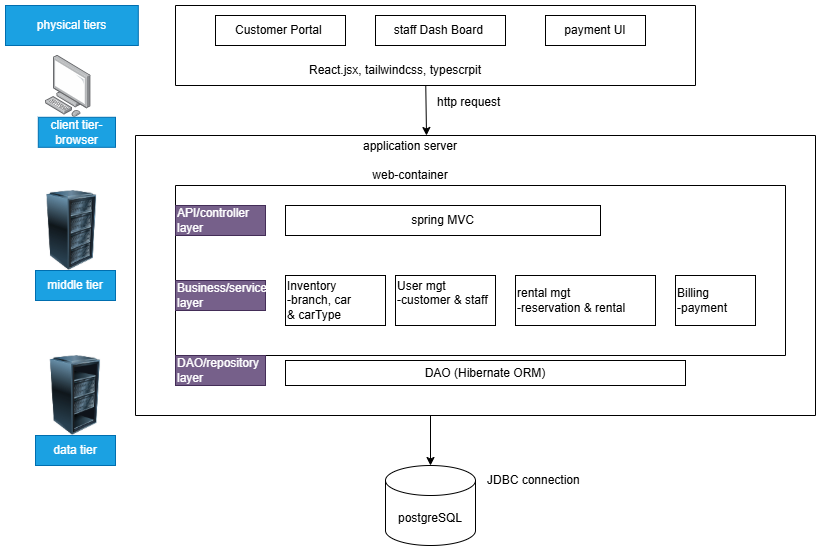

The diagram above was exported from draw.io. Its source (the exported page's mxGraphModel, read from the mxfile embedded in the PNG):
<mxGraphModel dx="774" dy="531" grid="1" gridSize="10" guides="1" tooltips="1" connect="1" arrows="1" fold="1" page="1" pageScale="1" pageWidth="850" pageHeight="1100" math="0" shadow="0">
  <root>
    <mxCell id="0" />
    <mxCell id="1" parent="0" />
    <mxCell id="U9oVLthcy7Zrv0o8rGlD-19" parent="1" style="swimlane;startSize=0;" value="" vertex="1">
      <mxGeometry height="170" width="610" x="260" y="280" as="geometry" />
    </mxCell>
    <mxCell id="U9oVLthcy7Zrv0o8rGlD-27" parent="1" style="swimlane;startSize=0;" value="" vertex="1">
      <mxGeometry height="80" width="520" x="260" y="100" as="geometry" />
    </mxCell>
    <mxCell id="U9oVLthcy7Zrv0o8rGlD-23" parent="U9oVLthcy7Zrv0o8rGlD-27" style="html=1;whiteSpace=wrap;" value="staff Dash Board&amp;nbsp;" vertex="1">
      <mxGeometry height="30" width="130" x="200" y="10" as="geometry" />
    </mxCell>
    <mxCell id="U9oVLthcy7Zrv0o8rGlD-1" parent="U9oVLthcy7Zrv0o8rGlD-27" style="html=1;whiteSpace=wrap;" value="&lt;div&gt;Customer Portal&lt;span style=&quot;background-color: transparent; color: light-dark(rgb(0, 0, 0), rgb(255, 255, 255));&quot;&gt;&amp;nbsp;&lt;/span&gt;&lt;/div&gt;" vertex="1">
      <mxGeometry height="30" width="130" x="40" y="10" as="geometry" />
    </mxCell>
    <mxCell id="U9oVLthcy7Zrv0o8rGlD-24" parent="U9oVLthcy7Zrv0o8rGlD-27" style="html=1;whiteSpace=wrap;" value="&lt;div&gt;payment UI&lt;/div&gt;" vertex="1">
      <mxGeometry height="30" width="100" x="370" y="10" as="geometry" />
    </mxCell>
    <mxCell id="U9oVLthcy7Zrv0o8rGlD-53" parent="U9oVLthcy7Zrv0o8rGlD-27" style="text;html=1;whiteSpace=wrap;strokeColor=none;fillColor=none;align=center;verticalAlign=middle;rounded=0;" value="React.jsx, tailwindcss, typescrpit" vertex="1">
      <mxGeometry height="30" width="320" x="60" y="50" as="geometry" />
    </mxCell>
    <mxCell id="U9oVLthcy7Zrv0o8rGlD-30" parent="1" style="html=1;whiteSpace=wrap;fillColor=#1ba1e2;fontColor=#ffffff;strokeColor=#006EAF;" value="&lt;div&gt;physical tiers&lt;/div&gt;" vertex="1">
      <mxGeometry height="40" width="132.8" x="90" y="100" as="geometry" />
    </mxCell>
    <mxCell id="U9oVLthcy7Zrv0o8rGlD-32" parent="1" style="text;html=1;whiteSpace=wrap;strokeColor=#006EAF;fillColor=#1ba1e2;align=center;verticalAlign=middle;rounded=0;fontColor=#ffffff;" value="middle tier" vertex="1">
      <mxGeometry height="30" width="80" x="120" y="365" as="geometry" />
    </mxCell>
    <mxCell id="U9oVLthcy7Zrv0o8rGlD-33" parent="1" style="text;html=1;whiteSpace=wrap;strokeColor=#006EAF;fillColor=#1ba1e2;align=center;verticalAlign=middle;rounded=0;fontColor=#ffffff;" value="client tier-browser" vertex="1">
      <mxGeometry height="30" width="77.2" x="122.8" y="211.8" as="geometry" />
    </mxCell>
    <mxCell id="U9oVLthcy7Zrv0o8rGlD-35" parent="1" style="shape=cylinder3;whiteSpace=wrap;html=1;boundedLbl=1;backgroundOutline=1;size=15;" value="postgreSQL" vertex="1">
      <mxGeometry height="80" width="90" x="470" y="560" as="geometry" />
    </mxCell>
    <mxCell id="U9oVLthcy7Zrv0o8rGlD-41" parent="1" style="text;html=1;whiteSpace=wrap;strokeColor=#006EAF;fillColor=#1ba1e2;align=center;verticalAlign=middle;rounded=0;fontColor=#ffffff;" value="data tier" vertex="1">
      <mxGeometry height="30" width="80" x="120" y="530" as="geometry" />
    </mxCell>
    <mxCell id="U9oVLthcy7Zrv0o8rGlD-42" parent="1" style="image;html=1;image=img/lib/clip_art/computers/Server_Rack_128x128.png" value="" vertex="1">
      <mxGeometry height="80" width="80" x="116.4" y="285" as="geometry" />
    </mxCell>
    <mxCell id="U9oVLthcy7Zrv0o8rGlD-44" parent="1" style="image;html=1;image=img/lib/clip_art/computers/Server_Rack_Partial_128x128.png" value="" vertex="1">
      <mxGeometry height="80" width="80" x="120" y="450" as="geometry" />
    </mxCell>
    <mxCell id="U9oVLthcy7Zrv0o8rGlD-45" parent="1" style="image;points=[];aspect=fixed;html=1;align=center;shadow=0;dashed=0;image=img/lib/allied_telesis/computer_and_terminals/Personal_Computer.svg;" value="" vertex="1">
      <mxGeometry height="61.800000000000004" width="45.6" x="130" y="150" as="geometry" />
    </mxCell>
    <mxCell id="U9oVLthcy7Zrv0o8rGlD-52" parent="1" style="text;html=1;whiteSpace=wrap;strokeColor=none;fillColor=none;align=left;verticalAlign=middle;rounded=0;" value="JDBC connection" vertex="1">
      <mxGeometry height="30" width="130" x="570" y="560" as="geometry" />
    </mxCell>
    <mxCell id="U9oVLthcy7Zrv0o8rGlD-57" parent="1" style="swimlane;startSize=0;" value="" vertex="1">
      <mxGeometry height="280" width="680" x="220" y="230" as="geometry" />
    </mxCell>
    <mxCell id="U9oVLthcy7Zrv0o8rGlD-2" parent="U9oVLthcy7Zrv0o8rGlD-57" style="html=1;whiteSpace=wrap;" value="spring MVC" vertex="1">
      <mxGeometry height="30" width="315" x="150" y="70" as="geometry" />
    </mxCell>
    <mxCell id="U9oVLthcy7Zrv0o8rGlD-6" parent="U9oVLthcy7Zrv0o8rGlD-57" style="html=1;whiteSpace=wrap;align=left;" value="&lt;div&gt;Billing&lt;/div&gt;&lt;span style=&quot;background-color: transparent; color: light-dark(rgb(0, 0, 0), rgb(255, 255, 255));&quot;&gt;-payment&lt;/span&gt;" vertex="1">
      <mxGeometry height="50" width="80" x="540" y="140" as="geometry" />
    </mxCell>
    <mxCell id="U9oVLthcy7Zrv0o8rGlD-54" parent="U9oVLthcy7Zrv0o8rGlD-57" style="html=1;whiteSpace=wrap;align=left;" value="&lt;div&gt;&lt;span style=&quot;background-color: transparent; color: light-dark(rgb(0, 0, 0), rgb(255, 255, 255));&quot;&gt;rental mgt&lt;/span&gt;&lt;/div&gt;&lt;div&gt;&lt;span style=&quot;background-color: transparent; color: light-dark(rgb(0, 0, 0), rgb(255, 255, 255));&quot;&gt;-reservation &amp;amp;&amp;nbsp;&lt;/span&gt;&lt;span style=&quot;background-color: transparent; color: light-dark(rgb(0, 0, 0), rgb(255, 255, 255));&quot;&gt;rental&lt;/span&gt;&lt;/div&gt;" vertex="1">
      <mxGeometry height="50" width="140" x="380" y="140" as="geometry" />
    </mxCell>
    <mxCell id="U9oVLthcy7Zrv0o8rGlD-4" parent="U9oVLthcy7Zrv0o8rGlD-57" style="html=1;whiteSpace=wrap;align=left;" value="&lt;div&gt;&lt;span style=&quot;background-color: transparent; color: light-dark(rgb(0, 0, 0), rgb(255, 255, 255));&quot;&gt;User mgt&lt;/span&gt;&lt;/div&gt;&lt;div&gt;&lt;span style=&quot;background-color: transparent; color: light-dark(rgb(0, 0, 0), rgb(255, 255, 255));&quot;&gt;-customer &amp;amp; staff&lt;/span&gt;&lt;/div&gt;&lt;div&gt;&lt;br&gt;&lt;/div&gt;" vertex="1">
      <mxGeometry height="50" width="100" x="260" y="140" as="geometry" />
    </mxCell>
    <mxCell id="U9oVLthcy7Zrv0o8rGlD-3" parent="U9oVLthcy7Zrv0o8rGlD-57" style="html=1;whiteSpace=wrap;align=left;" value="&lt;div&gt;&lt;br&gt;&lt;/div&gt;Inventory&lt;div&gt;&lt;span style=&quot;background-color: transparent; color: light-dark(rgb(0, 0, 0), rgb(255, 255, 255));&quot;&gt;-branch, car &amp;amp;&amp;nbsp;&lt;/span&gt;&lt;span style=&quot;background-color: transparent; color: light-dark(rgb(0, 0, 0), rgb(255, 255, 255));&quot;&gt;carType&lt;/span&gt;&lt;div&gt;&lt;br&gt;&lt;/div&gt;&lt;/div&gt;" vertex="1">
      <mxGeometry height="50" width="100" x="150" y="140" as="geometry" />
    </mxCell>
    <mxCell id="U9oVLthcy7Zrv0o8rGlD-66" parent="U9oVLthcy7Zrv0o8rGlD-57" style="text;html=1;whiteSpace=wrap;strokeColor=#432D57;fillColor=#76608a;align=left;verticalAlign=middle;rounded=0;fontColor=#ffffff;" value="Business/service layer" vertex="1">
      <mxGeometry height="30" width="90" x="40" y="145" as="geometry" />
    </mxCell>
    <mxCell id="U9oVLthcy7Zrv0o8rGlD-65" parent="U9oVLthcy7Zrv0o8rGlD-57" style="text;html=1;whiteSpace=wrap;strokeColor=#432D57;fillColor=#76608a;align=left;verticalAlign=middle;rounded=0;fontColor=#ffffff;" value="DAO/repository layer" vertex="1">
      <mxGeometry height="30" width="90" x="40" y="220" as="geometry" />
    </mxCell>
    <mxCell id="U9oVLthcy7Zrv0o8rGlD-58" parent="U9oVLthcy7Zrv0o8rGlD-57" style="text;html=1;whiteSpace=wrap;strokeColor=none;fillColor=none;align=center;verticalAlign=middle;rounded=0;" value="application server&lt;div&gt;&lt;br&gt;&lt;div&gt;web-container&lt;/div&gt;&lt;/div&gt;" vertex="1">
      <mxGeometry height="50" width="170" x="190" as="geometry" />
    </mxCell>
    <mxCell id="U9oVLthcy7Zrv0o8rGlD-7" parent="U9oVLthcy7Zrv0o8rGlD-57" style="html=1;whiteSpace=wrap;" value="DAO (Hibernate ORM)" vertex="1">
      <mxGeometry height="25" width="400" x="150" y="225" as="geometry" />
    </mxCell>
    <mxCell id="U9oVLthcy7Zrv0o8rGlD-67" parent="U9oVLthcy7Zrv0o8rGlD-57" style="text;html=1;whiteSpace=wrap;strokeColor=#432D57;fillColor=#76608a;align=left;verticalAlign=middle;rounded=0;fontColor=#ffffff;" value="API/controller layer" vertex="1">
      <mxGeometry height="30" width="90" x="40" y="70" as="geometry" />
    </mxCell>
    <mxCell id="U9oVLthcy7Zrv0o8rGlD-59" parent="1" style="text;html=1;whiteSpace=wrap;strokeColor=none;fillColor=none;align=left;verticalAlign=middle;rounded=0;" value="http request" vertex="1">
      <mxGeometry height="30" width="110" x="520" y="181.8" as="geometry" />
    </mxCell>
    <mxCell id="U9oVLthcy7Zrv0o8rGlD-60" edge="1" parent="1" style="endArrow=classic;html=1;rounded=0;exitX=0.435;exitY=1.133;exitDx=0;exitDy=0;exitPerimeter=0;" value="">
      <mxGeometry height="50" relative="1" width="50" as="geometry">
        <mxPoint x="510.27000000000004" y="180" as="sourcePoint" />
        <mxPoint x="511" y="230" as="targetPoint" />
      </mxGeometry>
    </mxCell>
    <mxCell id="U9oVLthcy7Zrv0o8rGlD-61" edge="1" parent="1" style="endArrow=classic;html=1;rounded=0;entryX=0.5;entryY=0;entryDx=0;entryDy=0;entryPerimeter=0;" target="U9oVLthcy7Zrv0o8rGlD-35" value="">
      <mxGeometry height="50" relative="1" width="50" as="geometry">
        <mxPoint x="515" y="510" as="sourcePoint" />
        <mxPoint x="507" y="560" as="targetPoint" />
      </mxGeometry>
    </mxCell>
  </root>
</mxGraphModel>